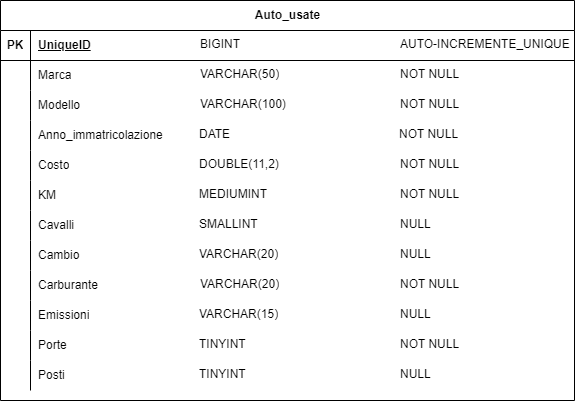

The diagram above was exported from draw.io. Its source (the exported page's mxGraphModel, read from the mxfile embedded in the PNG):
<mxGraphModel dx="1050" dy="573" grid="1" gridSize="10" guides="1" tooltips="1" connect="1" arrows="1" fold="1" page="1" pageScale="1" pageWidth="827" pageHeight="1169" math="0" shadow="0">
  <root>
    <mxCell id="0" />
    <mxCell id="1" parent="0" />
    <mxCell id="CW0ViVUR8fIHdxHDHRiD-1" value="Auto_usate" style="shape=table;startSize=30;container=1;collapsible=1;childLayout=tableLayout;fixedRows=1;rowLines=0;fontStyle=1;align=center;resizeLast=1;html=1;" parent="1" vertex="1">
      <mxGeometry x="166" y="40" width="574" height="400" as="geometry" />
    </mxCell>
    <mxCell id="CW0ViVUR8fIHdxHDHRiD-2" value="" style="shape=tableRow;horizontal=0;startSize=0;swimlaneHead=0;swimlaneBody=0;fillColor=none;collapsible=0;dropTarget=0;points=[[0,0.5],[1,0.5]];portConstraint=eastwest;top=0;left=0;right=0;bottom=1;" parent="CW0ViVUR8fIHdxHDHRiD-1" vertex="1">
      <mxGeometry y="30" width="574" height="30" as="geometry" />
    </mxCell>
    <mxCell id="CW0ViVUR8fIHdxHDHRiD-3" value="PK" style="shape=partialRectangle;connectable=0;fillColor=none;top=0;left=0;bottom=0;right=0;fontStyle=1;overflow=hidden;whiteSpace=wrap;html=1;" parent="CW0ViVUR8fIHdxHDHRiD-2" vertex="1">
      <mxGeometry width="30" height="30" as="geometry">
        <mxRectangle width="30" height="30" as="alternateBounds" />
      </mxGeometry>
    </mxCell>
    <mxCell id="CW0ViVUR8fIHdxHDHRiD-4" value="UniqueID" style="shape=partialRectangle;connectable=0;fillColor=none;top=0;left=0;bottom=0;right=0;align=left;spacingLeft=6;fontStyle=5;overflow=hidden;whiteSpace=wrap;html=1;" parent="CW0ViVUR8fIHdxHDHRiD-2" vertex="1">
      <mxGeometry x="30" width="544" height="30" as="geometry">
        <mxRectangle width="544" height="30" as="alternateBounds" />
      </mxGeometry>
    </mxCell>
    <mxCell id="CW0ViVUR8fIHdxHDHRiD-5" value="" style="shape=tableRow;horizontal=0;startSize=0;swimlaneHead=0;swimlaneBody=0;fillColor=none;collapsible=0;dropTarget=0;points=[[0,0.5],[1,0.5]];portConstraint=eastwest;top=0;left=0;right=0;bottom=0;" parent="CW0ViVUR8fIHdxHDHRiD-1" vertex="1">
      <mxGeometry y="60" width="574" height="30" as="geometry" />
    </mxCell>
    <mxCell id="CW0ViVUR8fIHdxHDHRiD-6" value="" style="shape=partialRectangle;connectable=0;fillColor=none;top=0;left=0;bottom=0;right=0;editable=1;overflow=hidden;whiteSpace=wrap;html=1;" parent="CW0ViVUR8fIHdxHDHRiD-5" vertex="1">
      <mxGeometry width="30" height="30" as="geometry">
        <mxRectangle width="30" height="30" as="alternateBounds" />
      </mxGeometry>
    </mxCell>
    <mxCell id="CW0ViVUR8fIHdxHDHRiD-7" value="Marca" style="shape=partialRectangle;connectable=0;fillColor=none;top=0;left=0;bottom=0;right=0;align=left;spacingLeft=6;overflow=hidden;whiteSpace=wrap;html=1;" parent="CW0ViVUR8fIHdxHDHRiD-5" vertex="1">
      <mxGeometry x="30" width="544" height="30" as="geometry">
        <mxRectangle width="544" height="30" as="alternateBounds" />
      </mxGeometry>
    </mxCell>
    <mxCell id="CW0ViVUR8fIHdxHDHRiD-8" value="" style="shape=tableRow;horizontal=0;startSize=0;swimlaneHead=0;swimlaneBody=0;fillColor=none;collapsible=0;dropTarget=0;points=[[0,0.5],[1,0.5]];portConstraint=eastwest;top=0;left=0;right=0;bottom=0;" parent="CW0ViVUR8fIHdxHDHRiD-1" vertex="1">
      <mxGeometry y="90" width="574" height="30" as="geometry" />
    </mxCell>
    <mxCell id="CW0ViVUR8fIHdxHDHRiD-9" value="" style="shape=partialRectangle;connectable=0;fillColor=none;top=0;left=0;bottom=0;right=0;editable=1;overflow=hidden;whiteSpace=wrap;html=1;" parent="CW0ViVUR8fIHdxHDHRiD-8" vertex="1">
      <mxGeometry width="30" height="30" as="geometry">
        <mxRectangle width="30" height="30" as="alternateBounds" />
      </mxGeometry>
    </mxCell>
    <mxCell id="CW0ViVUR8fIHdxHDHRiD-10" value="Modello" style="shape=partialRectangle;connectable=0;fillColor=none;top=0;left=0;bottom=0;right=0;align=left;spacingLeft=6;overflow=hidden;whiteSpace=wrap;html=1;" parent="CW0ViVUR8fIHdxHDHRiD-8" vertex="1">
      <mxGeometry x="30" width="544" height="30" as="geometry">
        <mxRectangle width="544" height="30" as="alternateBounds" />
      </mxGeometry>
    </mxCell>
    <mxCell id="CW0ViVUR8fIHdxHDHRiD-11" value="" style="shape=tableRow;horizontal=0;startSize=0;swimlaneHead=0;swimlaneBody=0;fillColor=none;collapsible=0;dropTarget=0;points=[[0,0.5],[1,0.5]];portConstraint=eastwest;top=0;left=0;right=0;bottom=0;" parent="CW0ViVUR8fIHdxHDHRiD-1" vertex="1">
      <mxGeometry y="120" width="574" height="30" as="geometry" />
    </mxCell>
    <mxCell id="CW0ViVUR8fIHdxHDHRiD-12" value="" style="shape=partialRectangle;connectable=0;fillColor=none;top=0;left=0;bottom=0;right=0;editable=1;overflow=hidden;whiteSpace=wrap;html=1;" parent="CW0ViVUR8fIHdxHDHRiD-11" vertex="1">
      <mxGeometry width="30" height="30" as="geometry">
        <mxRectangle width="30" height="30" as="alternateBounds" />
      </mxGeometry>
    </mxCell>
    <mxCell id="CW0ViVUR8fIHdxHDHRiD-13" value="Anno_immatricolazione" style="shape=partialRectangle;connectable=0;fillColor=none;top=0;left=0;bottom=0;right=0;align=left;spacingLeft=6;overflow=hidden;whiteSpace=wrap;html=1;" parent="CW0ViVUR8fIHdxHDHRiD-11" vertex="1">
      <mxGeometry x="30" width="544" height="30" as="geometry">
        <mxRectangle width="544" height="30" as="alternateBounds" />
      </mxGeometry>
    </mxCell>
    <mxCell id="CW0ViVUR8fIHdxHDHRiD-14" value="" style="shape=tableRow;horizontal=0;startSize=0;swimlaneHead=0;swimlaneBody=0;fillColor=none;collapsible=0;dropTarget=0;points=[[0,0.5],[1,0.5]];portConstraint=eastwest;top=0;left=0;right=0;bottom=0;" parent="CW0ViVUR8fIHdxHDHRiD-1" vertex="1">
      <mxGeometry y="150" width="574" height="30" as="geometry" />
    </mxCell>
    <mxCell id="CW0ViVUR8fIHdxHDHRiD-15" value="" style="shape=partialRectangle;connectable=0;fillColor=none;top=0;left=0;bottom=0;right=0;editable=1;overflow=hidden;whiteSpace=wrap;html=1;" parent="CW0ViVUR8fIHdxHDHRiD-14" vertex="1">
      <mxGeometry width="30" height="30" as="geometry">
        <mxRectangle width="30" height="30" as="alternateBounds" />
      </mxGeometry>
    </mxCell>
    <mxCell id="CW0ViVUR8fIHdxHDHRiD-16" value="Costo" style="shape=partialRectangle;connectable=0;fillColor=none;top=0;left=0;bottom=0;right=0;align=left;spacingLeft=6;overflow=hidden;whiteSpace=wrap;html=1;" parent="CW0ViVUR8fIHdxHDHRiD-14" vertex="1">
      <mxGeometry x="30" width="544" height="30" as="geometry">
        <mxRectangle width="544" height="30" as="alternateBounds" />
      </mxGeometry>
    </mxCell>
    <mxCell id="CW0ViVUR8fIHdxHDHRiD-17" value="" style="shape=tableRow;horizontal=0;startSize=0;swimlaneHead=0;swimlaneBody=0;fillColor=none;collapsible=0;dropTarget=0;points=[[0,0.5],[1,0.5]];portConstraint=eastwest;top=0;left=0;right=0;bottom=0;" parent="CW0ViVUR8fIHdxHDHRiD-1" vertex="1">
      <mxGeometry y="180" width="574" height="30" as="geometry" />
    </mxCell>
    <mxCell id="CW0ViVUR8fIHdxHDHRiD-18" value="" style="shape=partialRectangle;connectable=0;fillColor=none;top=0;left=0;bottom=0;right=0;editable=1;overflow=hidden;whiteSpace=wrap;html=1;" parent="CW0ViVUR8fIHdxHDHRiD-17" vertex="1">
      <mxGeometry width="30" height="30" as="geometry">
        <mxRectangle width="30" height="30" as="alternateBounds" />
      </mxGeometry>
    </mxCell>
    <mxCell id="CW0ViVUR8fIHdxHDHRiD-19" value="KM" style="shape=partialRectangle;connectable=0;fillColor=none;top=0;left=0;bottom=0;right=0;align=left;spacingLeft=6;overflow=hidden;whiteSpace=wrap;html=1;" parent="CW0ViVUR8fIHdxHDHRiD-17" vertex="1">
      <mxGeometry x="30" width="544" height="30" as="geometry">
        <mxRectangle width="544" height="30" as="alternateBounds" />
      </mxGeometry>
    </mxCell>
    <mxCell id="CW0ViVUR8fIHdxHDHRiD-20" value="" style="shape=tableRow;horizontal=0;startSize=0;swimlaneHead=0;swimlaneBody=0;fillColor=none;collapsible=0;dropTarget=0;points=[[0,0.5],[1,0.5]];portConstraint=eastwest;top=0;left=0;right=0;bottom=0;" parent="CW0ViVUR8fIHdxHDHRiD-1" vertex="1">
      <mxGeometry y="210" width="574" height="30" as="geometry" />
    </mxCell>
    <mxCell id="CW0ViVUR8fIHdxHDHRiD-21" value="" style="shape=partialRectangle;connectable=0;fillColor=none;top=0;left=0;bottom=0;right=0;editable=1;overflow=hidden;whiteSpace=wrap;html=1;" parent="CW0ViVUR8fIHdxHDHRiD-20" vertex="1">
      <mxGeometry width="30" height="30" as="geometry">
        <mxRectangle width="30" height="30" as="alternateBounds" />
      </mxGeometry>
    </mxCell>
    <mxCell id="CW0ViVUR8fIHdxHDHRiD-22" value="Cavalli" style="shape=partialRectangle;connectable=0;fillColor=none;top=0;left=0;bottom=0;right=0;align=left;spacingLeft=6;overflow=hidden;whiteSpace=wrap;html=1;" parent="CW0ViVUR8fIHdxHDHRiD-20" vertex="1">
      <mxGeometry x="30" width="544" height="30" as="geometry">
        <mxRectangle width="544" height="30" as="alternateBounds" />
      </mxGeometry>
    </mxCell>
    <mxCell id="CW0ViVUR8fIHdxHDHRiD-23" value="" style="shape=tableRow;horizontal=0;startSize=0;swimlaneHead=0;swimlaneBody=0;fillColor=none;collapsible=0;dropTarget=0;points=[[0,0.5],[1,0.5]];portConstraint=eastwest;top=0;left=0;right=0;bottom=0;" parent="CW0ViVUR8fIHdxHDHRiD-1" vertex="1">
      <mxGeometry y="240" width="574" height="30" as="geometry" />
    </mxCell>
    <mxCell id="CW0ViVUR8fIHdxHDHRiD-24" value="" style="shape=partialRectangle;connectable=0;fillColor=none;top=0;left=0;bottom=0;right=0;editable=1;overflow=hidden;whiteSpace=wrap;html=1;" parent="CW0ViVUR8fIHdxHDHRiD-23" vertex="1">
      <mxGeometry width="30" height="30" as="geometry">
        <mxRectangle width="30" height="30" as="alternateBounds" />
      </mxGeometry>
    </mxCell>
    <mxCell id="CW0ViVUR8fIHdxHDHRiD-25" value="Cambio&amp;nbsp;" style="shape=partialRectangle;connectable=0;fillColor=none;top=0;left=0;bottom=0;right=0;align=left;spacingLeft=6;overflow=hidden;whiteSpace=wrap;html=1;" parent="CW0ViVUR8fIHdxHDHRiD-23" vertex="1">
      <mxGeometry x="30" width="544" height="30" as="geometry">
        <mxRectangle width="544" height="30" as="alternateBounds" />
      </mxGeometry>
    </mxCell>
    <mxCell id="CW0ViVUR8fIHdxHDHRiD-26" value="" style="shape=tableRow;horizontal=0;startSize=0;swimlaneHead=0;swimlaneBody=0;fillColor=none;collapsible=0;dropTarget=0;points=[[0,0.5],[1,0.5]];portConstraint=eastwest;top=0;left=0;right=0;bottom=0;" parent="CW0ViVUR8fIHdxHDHRiD-1" vertex="1">
      <mxGeometry y="270" width="574" height="30" as="geometry" />
    </mxCell>
    <mxCell id="CW0ViVUR8fIHdxHDHRiD-27" value="" style="shape=partialRectangle;connectable=0;fillColor=none;top=0;left=0;bottom=0;right=0;editable=1;overflow=hidden;whiteSpace=wrap;html=1;" parent="CW0ViVUR8fIHdxHDHRiD-26" vertex="1">
      <mxGeometry width="30" height="30" as="geometry">
        <mxRectangle width="30" height="30" as="alternateBounds" />
      </mxGeometry>
    </mxCell>
    <mxCell id="CW0ViVUR8fIHdxHDHRiD-28" value="Carburante" style="shape=partialRectangle;connectable=0;fillColor=none;top=0;left=0;bottom=0;right=0;align=left;spacingLeft=6;overflow=hidden;whiteSpace=wrap;html=1;" parent="CW0ViVUR8fIHdxHDHRiD-26" vertex="1">
      <mxGeometry x="30" width="544" height="30" as="geometry">
        <mxRectangle width="544" height="30" as="alternateBounds" />
      </mxGeometry>
    </mxCell>
    <mxCell id="CW0ViVUR8fIHdxHDHRiD-29" value="" style="shape=tableRow;horizontal=0;startSize=0;swimlaneHead=0;swimlaneBody=0;fillColor=none;collapsible=0;dropTarget=0;points=[[0,0.5],[1,0.5]];portConstraint=eastwest;top=0;left=0;right=0;bottom=0;" parent="CW0ViVUR8fIHdxHDHRiD-1" vertex="1">
      <mxGeometry y="300" width="574" height="30" as="geometry" />
    </mxCell>
    <mxCell id="CW0ViVUR8fIHdxHDHRiD-30" value="" style="shape=partialRectangle;connectable=0;fillColor=none;top=0;left=0;bottom=0;right=0;editable=1;overflow=hidden;whiteSpace=wrap;html=1;" parent="CW0ViVUR8fIHdxHDHRiD-29" vertex="1">
      <mxGeometry width="30" height="30" as="geometry">
        <mxRectangle width="30" height="30" as="alternateBounds" />
      </mxGeometry>
    </mxCell>
    <mxCell id="CW0ViVUR8fIHdxHDHRiD-31" value="Emissioni" style="shape=partialRectangle;connectable=0;fillColor=none;top=0;left=0;bottom=0;right=0;align=left;spacingLeft=6;overflow=hidden;whiteSpace=wrap;html=1;" parent="CW0ViVUR8fIHdxHDHRiD-29" vertex="1">
      <mxGeometry x="30" width="544" height="30" as="geometry">
        <mxRectangle width="544" height="30" as="alternateBounds" />
      </mxGeometry>
    </mxCell>
    <mxCell id="CW0ViVUR8fIHdxHDHRiD-63" value="" style="shape=tableRow;horizontal=0;startSize=0;swimlaneHead=0;swimlaneBody=0;fillColor=none;collapsible=0;dropTarget=0;points=[[0,0.5],[1,0.5]];portConstraint=eastwest;top=0;left=0;right=0;bottom=0;" parent="CW0ViVUR8fIHdxHDHRiD-1" vertex="1">
      <mxGeometry y="330" width="574" height="30" as="geometry" />
    </mxCell>
    <mxCell id="CW0ViVUR8fIHdxHDHRiD-64" value="" style="shape=partialRectangle;connectable=0;fillColor=none;top=0;left=0;bottom=0;right=0;editable=1;overflow=hidden;whiteSpace=wrap;html=1;" parent="CW0ViVUR8fIHdxHDHRiD-63" vertex="1">
      <mxGeometry width="30" height="30" as="geometry">
        <mxRectangle width="30" height="30" as="alternateBounds" />
      </mxGeometry>
    </mxCell>
    <mxCell id="CW0ViVUR8fIHdxHDHRiD-65" value="Porte" style="shape=partialRectangle;connectable=0;fillColor=none;top=0;left=0;bottom=0;right=0;align=left;spacingLeft=6;overflow=hidden;whiteSpace=wrap;html=1;" parent="CW0ViVUR8fIHdxHDHRiD-63" vertex="1">
      <mxGeometry x="30" width="544" height="30" as="geometry">
        <mxRectangle width="544" height="30" as="alternateBounds" />
      </mxGeometry>
    </mxCell>
    <mxCell id="CW0ViVUR8fIHdxHDHRiD-66" value="" style="shape=tableRow;horizontal=0;startSize=0;swimlaneHead=0;swimlaneBody=0;fillColor=none;collapsible=0;dropTarget=0;points=[[0,0.5],[1,0.5]];portConstraint=eastwest;top=0;left=0;right=0;bottom=0;" parent="CW0ViVUR8fIHdxHDHRiD-1" vertex="1">
      <mxGeometry y="360" width="574" height="30" as="geometry" />
    </mxCell>
    <mxCell id="CW0ViVUR8fIHdxHDHRiD-67" value="" style="shape=partialRectangle;connectable=0;fillColor=none;top=0;left=0;bottom=0;right=0;editable=1;overflow=hidden;whiteSpace=wrap;html=1;" parent="CW0ViVUR8fIHdxHDHRiD-66" vertex="1">
      <mxGeometry width="30" height="30" as="geometry">
        <mxRectangle width="30" height="30" as="alternateBounds" />
      </mxGeometry>
    </mxCell>
    <mxCell id="CW0ViVUR8fIHdxHDHRiD-68" value="Posti" style="shape=partialRectangle;connectable=0;fillColor=none;top=0;left=0;bottom=0;right=0;align=left;spacingLeft=6;overflow=hidden;whiteSpace=wrap;html=1;" parent="CW0ViVUR8fIHdxHDHRiD-66" vertex="1">
      <mxGeometry x="30" width="544" height="30" as="geometry">
        <mxRectangle width="544" height="30" as="alternateBounds" />
      </mxGeometry>
    </mxCell>
    <mxCell id="CW0ViVUR8fIHdxHDHRiD-82" value="BIGINT" style="text;strokeColor=none;fillColor=none;spacingLeft=4;spacingRight=4;overflow=hidden;rotatable=0;points=[[0,0.5],[1,0.5]];portConstraint=eastwest;fontSize=12;whiteSpace=wrap;html=1;" parent="1" vertex="1">
      <mxGeometry x="360" y="70" width="160" height="30" as="geometry" />
    </mxCell>
    <mxCell id="CW0ViVUR8fIHdxHDHRiD-83" value="VARCHAR(50)" style="text;strokeColor=none;fillColor=none;spacingLeft=4;spacingRight=4;overflow=hidden;rotatable=0;points=[[0,0.5],[1,0.5]];portConstraint=eastwest;fontSize=12;whiteSpace=wrap;html=1;" parent="1" vertex="1">
      <mxGeometry x="360" y="100" width="160" height="30" as="geometry" />
    </mxCell>
    <mxCell id="CW0ViVUR8fIHdxHDHRiD-84" value="VARCHAR(100)" style="text;strokeColor=none;fillColor=none;spacingLeft=4;spacingRight=4;overflow=hidden;rotatable=0;points=[[0,0.5],[1,0.5]];portConstraint=eastwest;fontSize=12;whiteSpace=wrap;html=1;" parent="1" vertex="1">
      <mxGeometry x="360" y="130" width="160" height="30" as="geometry" />
    </mxCell>
    <mxCell id="CW0ViVUR8fIHdxHDHRiD-85" value="DATE" style="text;strokeColor=none;fillColor=none;spacingLeft=4;spacingRight=4;overflow=hidden;rotatable=0;points=[[0,0.5],[1,0.5]];portConstraint=eastwest;fontSize=12;whiteSpace=wrap;html=1;" parent="1" vertex="1">
      <mxGeometry x="359" y="160" width="160" height="30" as="geometry" />
    </mxCell>
    <mxCell id="CW0ViVUR8fIHdxHDHRiD-86" value="DOUBLE(11,2)" style="text;strokeColor=none;fillColor=none;spacingLeft=4;spacingRight=4;overflow=hidden;rotatable=0;points=[[0,0.5],[1,0.5]];portConstraint=eastwest;fontSize=12;whiteSpace=wrap;html=1;" parent="1" vertex="1">
      <mxGeometry x="359" y="190" width="160" height="30" as="geometry" />
    </mxCell>
    <mxCell id="CW0ViVUR8fIHdxHDHRiD-87" value="MEDIUMINT" style="text;strokeColor=none;fillColor=none;spacingLeft=4;spacingRight=4;overflow=hidden;rotatable=0;points=[[0,0.5],[1,0.5]];portConstraint=eastwest;fontSize=12;whiteSpace=wrap;html=1;" parent="1" vertex="1">
      <mxGeometry x="359" y="220" width="160" height="30" as="geometry" />
    </mxCell>
    <mxCell id="CW0ViVUR8fIHdxHDHRiD-88" value="SMALLINT" style="text;strokeColor=none;fillColor=none;spacingLeft=4;spacingRight=4;overflow=hidden;rotatable=0;points=[[0,0.5],[1,0.5]];portConstraint=eastwest;fontSize=12;whiteSpace=wrap;html=1;" parent="1" vertex="1">
      <mxGeometry x="359" y="250" width="160" height="30" as="geometry" />
    </mxCell>
    <mxCell id="CW0ViVUR8fIHdxHDHRiD-89" value="VARCHAR(20)" style="text;strokeColor=none;fillColor=none;spacingLeft=4;spacingRight=4;overflow=hidden;rotatable=0;points=[[0,0.5],[1,0.5]];portConstraint=eastwest;fontSize=12;whiteSpace=wrap;html=1;" parent="1" vertex="1">
      <mxGeometry x="359" y="280" width="160" height="30" as="geometry" />
    </mxCell>
    <mxCell id="CW0ViVUR8fIHdxHDHRiD-90" value="VARCHAR(20)" style="text;strokeColor=none;fillColor=none;spacingLeft=4;spacingRight=4;overflow=hidden;rotatable=0;points=[[0,0.5],[1,0.5]];portConstraint=eastwest;fontSize=12;whiteSpace=wrap;html=1;" parent="1" vertex="1">
      <mxGeometry x="360" y="310" width="160" height="30" as="geometry" />
    </mxCell>
    <mxCell id="CW0ViVUR8fIHdxHDHRiD-91" value="VARCHAR(15)" style="text;strokeColor=none;fillColor=none;spacingLeft=4;spacingRight=4;overflow=hidden;rotatable=0;points=[[0,0.5],[1,0.5]];portConstraint=eastwest;fontSize=12;whiteSpace=wrap;html=1;" parent="1" vertex="1">
      <mxGeometry x="359" y="340" width="160" height="30" as="geometry" />
    </mxCell>
    <mxCell id="CW0ViVUR8fIHdxHDHRiD-92" value="TINYINT" style="text;strokeColor=none;fillColor=none;spacingLeft=4;spacingRight=4;overflow=hidden;rotatable=0;points=[[0,0.5],[1,0.5]];portConstraint=eastwest;fontSize=12;whiteSpace=wrap;html=1;" parent="1" vertex="1">
      <mxGeometry x="359" y="370" width="160" height="30" as="geometry" />
    </mxCell>
    <mxCell id="CW0ViVUR8fIHdxHDHRiD-93" value="TINYINT" style="text;strokeColor=none;fillColor=none;spacingLeft=4;spacingRight=4;overflow=hidden;rotatable=0;points=[[0,0.5],[1,0.5]];portConstraint=eastwest;fontSize=12;whiteSpace=wrap;html=1;" parent="1" vertex="1">
      <mxGeometry x="359" y="400" width="160" height="30" as="geometry" />
    </mxCell>
    <mxCell id="CW0ViVUR8fIHdxHDHRiD-94" value="AUTO-INCREMENTE_UNIQUE" style="text;strokeColor=none;fillColor=none;spacingLeft=4;spacingRight=4;overflow=hidden;rotatable=0;points=[[0,0.5],[1,0.5]];portConstraint=eastwest;fontSize=12;whiteSpace=wrap;html=1;" parent="1" vertex="1">
      <mxGeometry x="560" y="70" width="180" height="30" as="geometry" />
    </mxCell>
    <mxCell id="CW0ViVUR8fIHdxHDHRiD-95" value="NOT NULL" style="text;strokeColor=none;fillColor=none;spacingLeft=4;spacingRight=4;overflow=hidden;rotatable=0;points=[[0,0.5],[1,0.5]];portConstraint=eastwest;fontSize=12;whiteSpace=wrap;html=1;" parent="1" vertex="1">
      <mxGeometry x="560" y="100" width="180" height="30" as="geometry" />
    </mxCell>
    <mxCell id="CW0ViVUR8fIHdxHDHRiD-96" value="NOT NULL" style="text;strokeColor=none;fillColor=none;spacingLeft=4;spacingRight=4;overflow=hidden;rotatable=0;points=[[0,0.5],[1,0.5]];portConstraint=eastwest;fontSize=12;whiteSpace=wrap;html=1;" parent="1" vertex="1">
      <mxGeometry x="560" y="130" width="180" height="30" as="geometry" />
    </mxCell>
    <mxCell id="CW0ViVUR8fIHdxHDHRiD-97" value="NOT NULL" style="text;strokeColor=none;fillColor=none;spacingLeft=4;spacingRight=4;overflow=hidden;rotatable=0;points=[[0,0.5],[1,0.5]];portConstraint=eastwest;fontSize=12;whiteSpace=wrap;html=1;" parent="1" vertex="1">
      <mxGeometry x="559" y="160" width="180" height="30" as="geometry" />
    </mxCell>
    <mxCell id="CW0ViVUR8fIHdxHDHRiD-98" value="NOT NULL" style="text;strokeColor=none;fillColor=none;spacingLeft=4;spacingRight=4;overflow=hidden;rotatable=0;points=[[0,0.5],[1,0.5]];portConstraint=eastwest;fontSize=12;whiteSpace=wrap;html=1;" parent="1" vertex="1">
      <mxGeometry x="560" y="190" width="180" height="30" as="geometry" />
    </mxCell>
    <mxCell id="CW0ViVUR8fIHdxHDHRiD-99" value="NOT NULL" style="text;strokeColor=none;fillColor=none;spacingLeft=4;spacingRight=4;overflow=hidden;rotatable=0;points=[[0,0.5],[1,0.5]];portConstraint=eastwest;fontSize=12;whiteSpace=wrap;html=1;" parent="1" vertex="1">
      <mxGeometry x="560" y="220" width="180" height="30" as="geometry" />
    </mxCell>
    <mxCell id="CW0ViVUR8fIHdxHDHRiD-100" value="NULL" style="text;strokeColor=none;fillColor=none;spacingLeft=4;spacingRight=4;overflow=hidden;rotatable=0;points=[[0,0.5],[1,0.5]];portConstraint=eastwest;fontSize=12;whiteSpace=wrap;html=1;" parent="1" vertex="1">
      <mxGeometry x="560" y="250" width="180" height="30" as="geometry" />
    </mxCell>
    <mxCell id="CW0ViVUR8fIHdxHDHRiD-101" value="NULL" style="text;strokeColor=none;fillColor=none;spacingLeft=4;spacingRight=4;overflow=hidden;rotatable=0;points=[[0,0.5],[1,0.5]];portConstraint=eastwest;fontSize=12;whiteSpace=wrap;html=1;" parent="1" vertex="1">
      <mxGeometry x="560" y="280" width="180" height="30" as="geometry" />
    </mxCell>
    <mxCell id="CW0ViVUR8fIHdxHDHRiD-102" value="NOT NULL" style="text;strokeColor=none;fillColor=none;spacingLeft=4;spacingRight=4;overflow=hidden;rotatable=0;points=[[0,0.5],[1,0.5]];portConstraint=eastwest;fontSize=12;whiteSpace=wrap;html=1;" parent="1" vertex="1">
      <mxGeometry x="560" y="310" width="180" height="30" as="geometry" />
    </mxCell>
    <mxCell id="CW0ViVUR8fIHdxHDHRiD-103" value="NULL" style="text;strokeColor=none;fillColor=none;spacingLeft=4;spacingRight=4;overflow=hidden;rotatable=0;points=[[0,0.5],[1,0.5]];portConstraint=eastwest;fontSize=12;whiteSpace=wrap;html=1;" parent="1" vertex="1">
      <mxGeometry x="560" y="340" width="180" height="30" as="geometry" />
    </mxCell>
    <mxCell id="CW0ViVUR8fIHdxHDHRiD-104" value="NOT NULL" style="text;strokeColor=none;fillColor=none;spacingLeft=4;spacingRight=4;overflow=hidden;rotatable=0;points=[[0,0.5],[1,0.5]];portConstraint=eastwest;fontSize=12;whiteSpace=wrap;html=1;" parent="1" vertex="1">
      <mxGeometry x="560" y="370" width="180" height="30" as="geometry" />
    </mxCell>
    <mxCell id="CW0ViVUR8fIHdxHDHRiD-105" value="NULL" style="text;strokeColor=none;fillColor=none;spacingLeft=4;spacingRight=4;overflow=hidden;rotatable=0;points=[[0,0.5],[1,0.5]];portConstraint=eastwest;fontSize=12;whiteSpace=wrap;html=1;" parent="1" vertex="1">
      <mxGeometry x="560" y="400" width="180" height="30" as="geometry" />
    </mxCell>
  </root>
</mxGraphModel>